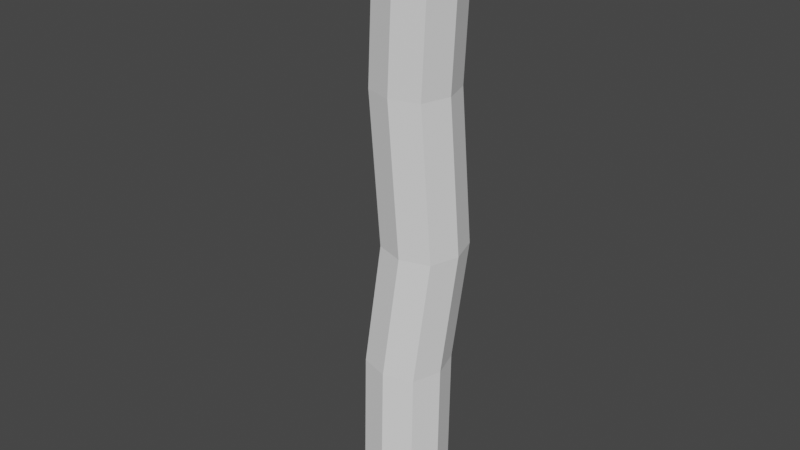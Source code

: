 # Source: SeaPlantAnimation.blend  (saved by Blender 2.90.8; exported with 4.5.12 LTS)
import bpy
from mathutils import Matrix  # noqa: F401  (used for matrix-valued properties, if any)

bpy.ops.wm.read_factory_settings(use_empty=True)
scene = bpy.context.scene
scene.name = 'Scene'

# ---- collections
col_collection = bpy.data.collections.new('Collection'); scene.collection.children.link(col_collection)

# ---- world
world_world = bpy.data.worlds.new('World'); scene.world = world_world
world_world.use_nodes = True; world_world.node_tree.nodes.clear()
_N = world_world.node_tree.nodes; _L = world_world.node_tree.links
n0 = _N.new('ShaderNodeOutputWorld'); n0.name = 'World Output'; n0.location = (300, 300)
n1 = _N.new('ShaderNodeBackground'); n1.name = 'Background'; n1.location = (10, 300)
n1.inputs[0].default_value = (0.05088, 0.05088, 0.05088, 1.0)
_L.new(n1.outputs[0], n0.inputs[0])
n0.is_active_output = True
world_world.color = (0.05088, 0.05088, 0.05088)
world_world.use_sun_shadow = False
world_world.sun_shadow_jitter_overblur = 0.0

# ---- meshes
me_cube_001 = bpy.data.meshes.new('Cube.001')
me_cube_001.from_pydata([(-1.0, -1.0, -1.0), (-1.246, -0.5818, 3.999), (-1.0, 1.0, -1.0), (-1.246, 1.418, 3.999), (1.0, -1.0, -1.0), (0.7537, -0.5818, 3.999), (1.0, 1.0, -1.0), (0.7537, 1.418, 3.999), (0.0, 1.312, -1.0), (-0.2463, 1.73, 3.999), (0.0, -1.312, -1.0), (-0.2463, -0.894, 3.999), (-1.312, 0.0, -1.0), (-1.558, 0.4182, 3.999), (1.312, 0.0, -1.0), (1.066, 0.4182, 3.999), (-1.374, 0.9896, 8.046), (0.0, 0.0, -1.0), (-1.374, 0.9896, 8.046), (-1.062, 1.99, 8.046), (-0.06191, 2.302, 8.046), (0.9381, 1.99, 8.046), (1.25, 0.9896, 8.046), (0.9381, -0.0104, 8.046), (-0.06191, -0.3225, 8.046), (-1.062, -0.0104, 8.046), (-1.062, 1.99, 8.046), (-0.06191, 2.302, 8.046), (0.9381, 1.99, 8.046), (1.25, 0.9896, 8.046), (0.9381, -0.0104, 8.046), (-0.06191, -0.3225, 8.046), (-1.062, -0.0104, 8.046), (-1.543, 0.9896, 18.41), (-1.795, 0.9896, 13.19), (-1.483, 1.99, 13.19), (-0.4832, 2.302, 13.19), (0.5168, 1.99, 13.19), (0.8289, 0.9896, 13.19), (0.5168, -0.0104, 13.19), (-0.4832, -0.3225, 13.19), (-1.483, -0.0104, 13.19), (-1.23, 1.99, 18.41), (-0.2304, 2.302, 18.41), (0.7696, 1.99, 18.41), (1.082, 0.9896, 18.41), (0.7696, -0.0104, 18.41), (-0.2304, -0.3225, 18.41), (-1.23, -0.0104, 18.41), (-0.2304, 0.9896, 19.7)], [], [(12, 13, 3, 2), (8, 9, 7, 6), (14, 15, 5, 4), (10, 11, 1, 0), (17, 14, 4, 10), (7, 9, 20, 21), (1, 11, 24, 25), (12, 17, 10, 0), (4, 5, 11, 10), (2, 3, 9, 8), (2, 8, 17, 12), (3, 13, 18, 19), (9, 3, 19, 20), (8, 6, 14, 17), (6, 7, 15, 14), (0, 1, 13, 12), (20, 19, 26, 27), (22, 21, 28, 29), (21, 20, 27, 28), (25, 24, 31, 32), (15, 7, 21, 22), (13, 1, 25, 18), (5, 15, 22, 23), (11, 5, 23, 24), (30, 29, 38, 39), (27, 26, 35, 36), (29, 28, 37, 38), (28, 27, 36, 37), (23, 22, 29, 30), (19, 18, 16, 26), (18, 25, 32, 16), (24, 23, 30, 31), (37, 36, 43, 44), (41, 40, 47, 48), (40, 39, 46, 47), (34, 41, 48, 33), (26, 16, 34, 35), (16, 32, 41, 34), (31, 30, 39, 40), (32, 31, 40, 41), (49, 33, 48, 47), (45, 49, 47, 46), (44, 43, 49, 45), (43, 42, 33, 49), (38, 37, 44, 45), (36, 35, 42, 43), (39, 38, 45, 46), (35, 34, 33, 42)])
_uv = me_cube_001.uv_layers.new(name='UVMap')
_uv.uv.foreach_set('vector', [0.375, 0.125, 0.625, 0.125, 0.625, 0.25, 0.375, 0.25, 0.375, 0.375, 0.625, 0.375, 0.625, 0.5, 0.375, 0.5, 0.375, 0.625, 0.625, 0.625, 0.625, 0.75, 0.375, 0.75, 0.375, 0.875, 0.625, 0.875, 0.625, 1.0, 0.375, 1.0, 0.25, 0.625, 0.375, 0.625, 0.375, 0.75, 0.25, 0.75, 0.625, 0.5, 0.625, 0.375, 0.625, 0.375, 0.625, 0.5, 0.625, 1.0, 0.625, 0.875, 0.625, 0.875, 0.625, 1.0, 0.125, 0.625, 0.25, 0.625, 0.25, 0.75, 0.125, 0.75, 0.375, 0.75, 0.625, 0.75, 0.625, 0.875, 0.375, 0.875, 0.375, 0.25, 0.625, 0.25, 0.625, 0.375, 0.375, 0.375, 0.125, 0.5, 0.25, 0.5, 0.25, 0.625, 0.125, 0.625, 0.625, 0.25, 0.625, 0.125, 0.625, 0.125, 0.625, 0.25, 0.625, 0.375, 0.625, 0.25, 0.625, 0.25, 0.625, 0.375, 0.25, 0.5, 0.375, 0.5, 0.375, 0.625, 0.25, 0.625, 0.375, 0.5, 0.625, 0.5, 0.625, 0.625, 0.375, 0.625, 0.375, 0.0, 0.625, 0.0, 0.625, 0.125, 0.375, 0.125, 0.625, 0.375, 0.625, 0.25, 0.625, 0.25, 0.625, 0.375, 0.625, 0.625, 0.625, 0.5, 0.625, 0.5, 0.625, 0.625, 0.625, 0.5, 0.625, 0.375, 0.625, 0.375, 0.625, 0.5, 0.625, 1.0, 0.625, 0.875, 0.625, 0.875, 0.625, 1.0, 0.625, 0.625, 0.625, 0.5, 0.625, 0.5, 0.625, 0.625, 0.625, 0.125, 0.625, 0.0, 0.625, 0.0, 0.625, 0.125, 0.625, 0.75, 0.625, 0.625, 0.625, 0.625, 0.625, 0.75, 0.625, 0.875, 0.625, 0.75, 0.625, 0.75, 0.625, 0.875, 0.625, 0.75, 0.625, 0.625, 0.625, 0.625, 0.625, 0.75, 0.625, 0.375, 0.625, 0.25, 0.625, 0.25, 0.625, 0.375, 0.625, 0.625, 0.625, 0.5, 0.625, 0.5, 0.625, 0.625, 0.625, 0.5, 0.625, 0.375, 0.625, 0.375, 0.625, 0.5, 0.625, 0.75, 0.625, 0.625, 0.625, 0.625, 0.625, 0.75, 0.625, 0.25, 0.625, 0.125, 0.625, 0.125, 0.625, 0.25, 0.625, 0.125, 0.625, 0.0, 0.625, 0.0, 0.625, 0.125, 0.625, 0.875, 0.625, 0.75, 0.625, 0.75, 0.625, 0.875, 0.625, 0.5, 0.625, 0.375, 0.625, 0.375, 0.625, 0.5, 0.625, 1.0, 0.625, 0.875, 0.625, 0.875, 0.625, 1.0, 0.625, 0.875, 0.625, 0.75, 0.625, 0.75, 0.625, 0.875, 0.625, 0.125, 0.625, 0.0, 0.625, 0.0, 0.625, 0.125, 0.625, 0.25, 0.625, 0.125, 0.625, 0.125, 0.625, 0.25, 0.625, 0.125, 0.625, 0.0, 0.625, 0.0, 0.625, 0.125, 0.625, 0.875, 0.625, 0.75, 0.625, 0.75, 0.625, 0.875, 0.625, 1.0, 0.625, 0.875, 0.625, 0.875, 0.625, 1.0, 0.75, 0.625, 0.875, 0.625, 0.875, 0.75, 0.75, 0.75, 0.625, 0.625, 0.75, 0.625, 0.75, 0.75, 0.625, 0.75, 0.625, 0.5, 0.75, 0.5, 0.75, 0.625, 0.625, 0.625, 0.75, 0.5, 0.875, 0.5, 0.875, 0.625, 0.75, 0.625, 0.625, 0.625, 0.625, 0.5, 0.625, 0.5, 0.625, 0.625, 0.625, 0.375, 0.625, 0.25, 0.625, 0.25, 0.625, 0.375, 0.625, 0.75, 0.625, 0.625, 0.625, 0.625, 0.625, 0.75, 0.625, 0.25, 0.625, 0.125, 0.625, 0.125, 0.625, 0.25])
me_cube_001.use_remesh_fix_poles = True
me_cube_001.use_remesh_preserve_attributes = False
me_cube_001.use_mirror_vertex_groups = False
me_cube_001.update()
arm_armature = bpy.data.armatures.new('Armature')  # bones are not reproduced

# ---- objects
ob_seaplant = bpy.data.objects.new('SeaPlant', me_cube_001)
ob_seaplantanimation = bpy.data.objects.new('SeaPlantAnimation', arm_armature)

# ---- transforms, parenting, visibility, modifiers, constraints
ob_seaplant.parent = ob_seaplantanimation
ob_seaplant.matrix_parent_inverse = Matrix(((0.2229, -0.0, 0.0101, -0.002374), (-0.0, 0.2231, -0.0, -0.0), (-0.0101, -0.0, 0.2229, -0.05241), (-0.0, -0.0, -0.0, 1.0)))
ob_seaplant.location = (0.0, 0.0, 1.0)
ob_seaplant.lineart.crease_threshold = 0.0
_vg = ob_seaplant.vertex_groups.new(name='Bone')
for _i, _w in zip([0, 2, 4, 6, 8, 10, 12, 14, 17], [0.9672, 0.9613, 0.9707, 0.965, 0.9652, 0.9716, 0.9658, 0.9699, 0.999]): _vg.add([_i], _w, 'REPLACE')
_vg = ob_seaplant.vertex_groups.new(name='Bone.001')
for _i, _w in zip([0, 1, 2, 3, 4, 5, 6, 7, 8, 9, 10, 11, 12, 13, 14, 15, 18, 19, 20, 21, 22, 23, 24, 25], [0.01441, 0.9599, 0.02525, 0.9532, 0.007546, 0.9623, 0.01816, 0.953, 0.0176, 0.9544, 0.005712, 0.9652, 0.01684, 0.958, 0.008951, 0.9606, 0.054, 0.05512, 0.05004, 0.04252, 0.04062, 0.05146, 0.05072, 0.05625]): _vg.add([_i], _w, 'REPLACE')
_vg = ob_seaplant.vertex_groups.new(name='Bone.002')
for _i, _w in zip([3, 7, 9, 16, 18, 19, 20, 21, 22, 23, 24, 25, 26, 27, 28, 29, 30, 31, 32], [0.007012, 0.006334, 0.005512, 0.9626, 0.9449, 0.9438, 0.949, 0.9528, 0.9538, 0.9475, 0.9483, 0.9426, 0.9585, 0.9641, 0.9679, 0.9721, 0.971, 0.9705, 0.9642]): _vg.add([_i], _w, 'REPLACE')
_vg = ob_seaplant.vertex_groups.new(name='Bone.003')
for _i, _w in zip([16, 26, 27, 28, 29, 30, 31, 32, 33, 34, 35, 36, 37, 38, 39, 40, 41, 42, 43, 44, 45, 46, 47, 48, 49], [0.02485, 0.03297, 0.02185, 0.01427, 0.005748, 0.007953, 0.008948, 0.02165, 0.9994, 0.9842, 0.9828, 0.9826, 0.9818, 0.9844, 0.9843, 0.9858, 0.9846, 0.9989, 0.9993, 0.9994, 0.9995, 0.9991, 0.9995, 0.9995, 0.9999]): _vg.add([_i], _w, 'REPLACE')
_m = ob_seaplant.modifiers.new('Armature', 'ARMATURE')
_m.object = ob_seaplantanimation
ob_seaplantanimation.location = (0.0, 0.0, 0.0)
ob_seaplantanimation.rotation_euler = (0.0, -0.04528, 0.0)
ob_seaplantanimation.scale = (0.2, 0.2, 0.2)
ob_seaplantanimation.show_in_front = True
ob_seaplantanimation.lineart.crease_threshold = 0.0

# ---- collection membership
col_collection.objects.link(ob_seaplant)
col_collection.objects.link(ob_seaplantanimation)

# ---- scene / render settings (as saved in the file)
scene.frame_start = 1; scene.frame_end = 200; scene.frame_set(92)
scene.render.engine = 'BLENDER_EEVEE_NEXT'
scene.cycles.use_denoising = False
scene.cycles.samples = 128
scene.cycles.sampling_pattern = 'TABULATED_SOBOL'
scene.cycles.use_adaptive_sampling = False
scene.cycles.use_light_tree = False
scene.view_settings.view_transform = 'Filmic'
bpy.context.view_layer.update()

# ---- added for rendering (the .blend has no active camera and no usable light): camera, sun
cam_auto = bpy.data.cameras.new('AutoCamera')
cam_auto.lens = 50.0
cam_auto.sensor_width = 36.0
cam_auto.clip_end = 1000.0
ob_auto_camera = bpy.data.objects.new('AutoCamera', cam_auto)
scene.collection.objects.link(ob_auto_camera)
ob_auto_camera.location = (0.852968, -1.03819, 1.13022)
ob_auto_camera.rotation_euler = (1.09748, -7.21219e-08, 0.694738)
scene.camera = ob_auto_camera
light_auto_sun = bpy.data.lights.new('AutoSun', 'SUN')
light_auto_sun.energy = 3.0
light_auto_sun.angle = 0.0523599
ob_auto_sun = bpy.data.objects.new('AutoSun', light_auto_sun)
scene.collection.objects.link(ob_auto_sun)
ob_auto_sun.rotation_euler = (0.872665, 0.174533, 0.523599)
bpy.context.view_layer.update()
